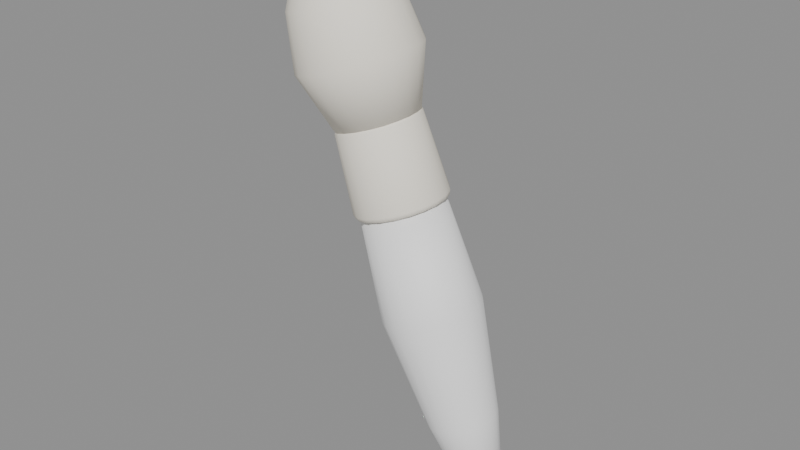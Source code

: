 # Source: paintbrush.blend  (saved by Blender 5.2.45; exported with 4.5.12 LTS)
import bpy
from mathutils import Matrix  # noqa: F401  (used for matrix-valued properties, if any)

bpy.ops.wm.read_factory_settings(use_empty=True)
scene = bpy.context.scene
scene.name = 'HandPaintbrush_Master'

# ---- collections
col_00_armature_007 = bpy.data.collections.new('00_Armature.007'); scene.collection.children.link(col_00_armature_007)
col_02_wearable_hand_paintbrush = bpy.data.collections.new('02_Wearable_hand_paintbrush'); scene.collection.children.link(col_02_wearable_hand_paintbrush)

# ---- materials (node trees are filled in below, after node groups)
mat_avataraccessorytint = bpy.data.materials.new('AvatarAccessoryTint')
mat_avataraccessorytint.diffuse_color = (1.0, 1.0, 1.0, 1.0)
mat_avatardetail = bpy.data.materials.new('AvatarDetail')
mat_avatardetail.diffuse_color = (1.0, 0.9473, 0.8308, 1.0)

# ---- material node trees
mat_avataraccessorytint.use_nodes = True; mat_avataraccessorytint.node_tree.nodes.clear()
_N = mat_avataraccessorytint.node_tree.nodes; _L = mat_avataraccessorytint.node_tree.links
n0 = _N.new('ShaderNodeBsdfPrincipled'); n0.name = 'Principled BSDF'; n0.location = (-200, 100)
n0.inputs[0].default_value = (1.0, 1.0, 1.0, 1.0)
n0.inputs[2].default_value = 0.64
n0.inputs[10].default_value = 0.005
n1 = _N.new('ShaderNodeOutputMaterial'); n1.name = 'Material Output'; n1.location = (200, 100)
_L.new(n0.outputs[0], n1.inputs[0])
n1.is_active_output = True
mat_avatardetail.use_nodes = True; mat_avatardetail.node_tree.nodes.clear()
_N = mat_avatardetail.node_tree.nodes; _L = mat_avatardetail.node_tree.links
n0 = _N.new('ShaderNodeBsdfPrincipled'); n0.name = 'Principled BSDF'; n0.location = (-200, 100)
n0.inputs[0].default_value = (1.0, 0.9473, 0.8308, 1.0)
n0.inputs[2].default_value = 0.8
n0.inputs[10].default_value = 0.005
n1 = _N.new('ShaderNodeOutputMaterial'); n1.name = 'Material Output'; n1.location = (200, 100)
_L.new(n0.outputs[0], n1.inputs[0])
n1.is_active_output = True

# ---- meshes
me_handpaintbrush_handle_mesh = bpy.data.meshes.new('HandPaintbrush_Handle_Mesh')
me_handpaintbrush_handle_mesh.from_pydata([(-0.6033, 0.004873, 0.6151), (-0.5979, 0.004292, 0.6179), (-0.598, 0.006163, 0.6179), (-0.5987, 0.007904, 0.6178), (-0.5999, 0.009344, 0.6174), (-0.6014, 0.01034, 0.617), (-0.6032, 0.0108, 0.6164), (-0.6049, 0.01067, 0.6159), (-0.6066, 0.009976, 0.6153), (-0.6079, 0.008775, 0.6148), (-0.6089, 0.007187, 0.6144), (-0.6093, 0.005368, 0.6142), (-0.6091, 0.003497, 0.6142), (-0.6084, 0.001756, 0.6143), (-0.6073, 0.0003163, 0.6146), (-0.6058, -0.0006817, 0.6151), (-0.604, -0.00114, 0.6156), (-0.6022, -0.001014, 0.6162), (-0.6006, -0.0003164, 0.6168), (-0.5992, 0.0008854, 0.6173), (-0.5983, 0.002473, 0.6176), (-0.6021, 0.002152, 0.6532), (-0.6024, 0.006206, 0.6533), (-0.6039, 0.009978, 0.653), (-0.6064, 0.0131, 0.6523), (-0.6097, 0.01526, 0.6514), (-0.6135, 0.01625, 0.6502), (-0.6173, 0.01598, 0.6489), (-0.6209, 0.01447, 0.6477), (-0.6238, 0.01186, 0.6466), (-0.6258, 0.008424, 0.6458), (-0.6267, 0.004484, 0.6453), (-0.6264, 0.0004295, 0.6452), (-0.6249, -0.003342, 0.6456), (-0.6224, -0.006462, 0.6462), (-0.6191, -0.008624, 0.6472), (-0.6153, -0.009618, 0.6484), (-0.6115, -0.009345, 0.6497), (-0.6079, -0.007832, 0.6509), (-0.605, -0.005229, 0.652), (-0.603, -0.001788, 0.6528), (-0.6103, -0.0001112, 0.6947), (-0.6108, 0.005503, 0.6948), (-0.6128, 0.01072, 0.6943), (-0.6163, 0.01504, 0.6934), (-0.6209, 0.01804, 0.6921), (-0.6261, 0.01941, 0.6904), (-0.6314, 0.01904, 0.6887), (-0.6364, 0.01694, 0.687), (-0.6404, 0.01334, 0.6855), (-0.6432, 0.008573, 0.6844), (-0.6445, 0.003118, 0.6837), (-0.644, -0.002496, 0.6836), (-0.642, -0.007718, 0.684), (-0.6385, -0.01204, 0.685), (-0.6339, -0.01503, 0.6863), (-0.6287, -0.01641, 0.6879), (-0.6233, -0.01603, 0.6897), (-0.6184, -0.01394, 0.6914), (-0.6143, -0.01033, 0.6929), (-0.6116, -0.005567, 0.694), (-0.6249, -0.001484, 0.7299), (-0.6253, 0.003194, 0.7299), (-0.627, 0.007546, 0.7296), (-0.6299, 0.01115, 0.7288), (-0.6337, 0.01364, 0.7277), (-0.6381, 0.01479, 0.7263), (-0.6425, 0.01447, 0.7249), (-0.6466, 0.01273, 0.7234), (-0.65, 0.009723, 0.7222), (-0.6523, 0.005753, 0.7213), (-0.6534, 0.001207, 0.7207), (-0.653, -0.003471, 0.7206), (-0.6513, -0.007823, 0.721), (-0.6484, -0.01142, 0.7218), (-0.6446, -0.01392, 0.7229), (-0.6402, -0.01506, 0.7243), (-0.6358, -0.01475, 0.7257), (-0.6316, -0.013, 0.7271), (-0.6283, -0.01, 0.7284), (-0.6259, -0.00603, 0.7293), (-0.6394, -0.0001816, 0.7262)], [], [(0, 2, 1), (0, 3, 2), (0, 4, 3), (0, 5, 4), (0, 6, 5), (0, 7, 6), (0, 8, 7), (0, 9, 8), (0, 10, 9), (0, 11, 10), (0, 12, 11), (0, 13, 12), (0, 14, 13), (0, 15, 14), (0, 16, 15), (0, 17, 16), (0, 18, 17), (0, 19, 18), (0, 20, 19), (0, 1, 20), (1, 2, 22, 21), (2, 3, 23, 22), (3, 4, 24, 23), (4, 5, 25, 24), (5, 6, 26, 25), (6, 7, 27, 26), (7, 8, 28, 27), (8, 9, 29, 28), (9, 10, 30, 29), (10, 11, 31, 30), (11, 12, 32, 31), (12, 13, 33, 32), (13, 14, 34, 33), (14, 15, 35, 34), (15, 16, 36, 35), (16, 17, 37, 36), (17, 18, 38, 37), (18, 19, 39, 38), (19, 20, 40, 39), (20, 1, 21, 40), (21, 22, 42, 41), (22, 23, 43, 42), (23, 24, 44, 43), (24, 25, 45, 44), (25, 26, 46, 45), (26, 27, 47, 46), (27, 28, 48, 47), (28, 29, 49, 48), (29, 30, 50, 49), (30, 31, 51, 50), (31, 32, 52, 51), (32, 33, 53, 52), (33, 34, 54, 53), (34, 35, 55, 54), (35, 36, 56, 55), (36, 37, 57, 56), (37, 38, 58, 57), (38, 39, 59, 58), (39, 40, 60, 59), (40, 21, 41, 60), (41, 42, 62, 61), (42, 43, 63, 62), (43, 44, 64, 63), (44, 45, 65, 64), (45, 46, 66, 65), (46, 47, 67, 66), (47, 48, 68, 67), (48, 49, 69, 68), (49, 50, 70, 69), (50, 51, 71, 70), (51, 52, 72, 71), (52, 53, 73, 72), (53, 54, 74, 73), (54, 55, 75, 74), (55, 56, 76, 75), (56, 57, 77, 76), (57, 58, 78, 77), (58, 59, 79, 78), (59, 60, 80, 79), (60, 41, 61, 80), (61, 62, 81), (62, 63, 81), (63, 64, 81), (64, 65, 81), (65, 66, 81), (66, 67, 81), (67, 68, 81), (68, 69, 81), (69, 70, 81), (70, 71, 81), (71, 72, 81), (72, 73, 81), (73, 74, 81), (74, 75, 81), (75, 76, 81), (76, 77, 81), (77, 78, 81), (78, 79, 81), (79, 80, 81), (80, 61, 81)])
me_handpaintbrush_handle_mesh.polygons.foreach_set('use_smooth', [True] * 100)
me_handpaintbrush_handle_mesh.materials.append(mat_avataraccessorytint)
me_handpaintbrush_handle_mesh.update()
me_handpaintbrush_detail_mesh = bpy.data.meshes.new('HandPaintbrush_Detail_Mesh')
me_handpaintbrush_detail_mesh.from_pydata([(-0.6385, 0.01657, 0.7283), (-0.6381, 0.01476, 0.7263), (-0.6381, 0.01613, 0.727), (-0.6481, 0.01139, 0.7566), (-0.6473, 0.01361, 0.7548), (-0.6478, 0.01288, 0.7561), (-0.6337, 0.01362, 0.7277), (-0.6337, 0.01528, 0.7299), (-0.6334, 0.01487, 0.7285), (-0.6443, 0.0104, 0.7578), (-0.6429, 0.01246, 0.7562), (-0.6436, 0.01177, 0.7574), (-0.6299, 0.01113, 0.7288), (-0.6294, 0.01247, 0.7311), (-0.6292, 0.01215, 0.7297), (-0.641, 0.00824, 0.7587), (-0.6391, 0.009943, 0.7573), (-0.64, 0.00937, 0.7585), (-0.627, 0.007533, 0.7296), (-0.6261, 0.008421, 0.732), (-0.6261, 0.008223, 0.7305), (-0.6385, 0.005126, 0.7594), (-0.6362, 0.006314, 0.7581), (-0.6372, 0.005904, 0.7593), (-0.6253, 0.003189, 0.7299), (-0.6242, 0.003525, 0.7324), (-0.6242, 0.003473, 0.7309), (-0.637, 0.001362, 0.7597), (-0.6344, 0.001926, 0.7585), (-0.6355, 0.001713, 0.7596), (-0.6249, -0.001482, 0.7298), (-0.6237, -0.001738, 0.7323), (-0.6238, -0.001632, 0.7308), (-0.6367, -0.002685, 0.7596), (-0.6341, -0.002791, 0.7584), (-0.6351, -0.002791, 0.7595), (-0.626, -0.00602, 0.7293), (-0.6249, -0.006853, 0.7317), (-0.6249, -0.006594, 0.7302), (-0.6376, -0.006617, 0.7592), (-0.6351, -0.007375, 0.7578), (-0.6361, -0.007169, 0.759), (-0.6283, -0.009983, 0.7284), (-0.6275, -0.01132, 0.7307), (-0.6274, -0.01093, 0.7292), (-0.6396, -0.01005, 0.7584), (-0.6374, -0.01138, 0.7569), (-0.6384, -0.01099, 0.7581), (-0.6317, -0.01298, 0.7271), (-0.6313, -0.0147, 0.7293), (-0.6311, -0.0142, 0.7279), (-0.6425, -0.01265, 0.7573), (-0.6409, -0.01441, 0.7557), (-0.6416, -0.01388, 0.7569), (-0.6358, -0.01472, 0.7257), (-0.636, -0.01666, 0.7277), (-0.6356, -0.01611, 0.7263), (-0.6461, -0.01416, 0.7561), (-0.645, -0.01617, 0.7542), (-0.6456, -0.01556, 0.7555), (-0.6402, -0.01504, 0.7243), (-0.641, -0.01702, 0.726), (-0.6405, -0.01645, 0.7247), (-0.65, -0.01443, 0.7548), (-0.6495, -0.01648, 0.7528), (-0.6499, -0.01587, 0.7541), (-0.6445, -0.01389, 0.7229), (-0.6459, -0.01573, 0.7245), (-0.6452, -0.0152, 0.7232), (-0.6537, -0.01344, 0.7536), (-0.6539, -0.01533, 0.7514), (-0.6541, -0.01476, 0.7528), (-0.6484, -0.0114, 0.7218), (-0.6501, -0.01292, 0.7232), (-0.6494, -0.01248, 0.722), (-0.657, -0.01128, 0.7526), (-0.6577, -0.01281, 0.7502), (-0.6577, -0.01236, 0.7517), (-0.6513, -0.00781, 0.721), (-0.6534, -0.00887, 0.7223), (-0.6526, -0.00855, 0.7211), (-0.6595, -0.008168, 0.752), (-0.6607, -0.009183, 0.7495), (-0.6605, -0.008895, 0.751), (-0.653, -0.003466, 0.7206), (-0.6553, -0.003974, 0.7219), (-0.6544, -0.003801, 0.7208), (-0.661, -0.004404, 0.7517), (-0.6624, -0.004795, 0.7491), (-0.6622, -0.004705, 0.7506), (-0.6533, 0.001205, 0.7207), (-0.6558, 0.001289, 0.722), (-0.6548, 0.001305, 0.7209), (-0.6613, -0.0003571, 0.7517), (-0.6628, -7.804e-05, 0.7492), (-0.6625, -0.0002001, 0.7507), (-0.6523, 0.005744, 0.7213), (-0.6546, 0.006404, 0.7227), (-0.6537, 0.006266, 0.7214), (-0.6604, 0.003576, 0.7522), (-0.6617, 0.004506, 0.7497), (-0.6615, 0.004178, 0.7513), (-0.65, 0.009707, 0.7222), (-0.652, 0.01087, 0.7237), (-0.6512, 0.0106, 0.7225), (-0.6584, 0.007009, 0.753), (-0.6594, 0.008509, 0.7507), (-0.6593, 0.008, 0.7522), (-0.6466, 0.01271, 0.7234), (-0.6482, 0.01425, 0.7251), (-0.6475, 0.01388, 0.7238), (-0.6555, 0.009608, 0.7541), (-0.656, 0.01154, 0.7519), (-0.6561, 0.01089, 0.7534), (-0.6425, 0.01445, 0.7249), (-0.6435, 0.01621, 0.7267), (-0.643, 0.01578, 0.7254), (-0.6519, 0.01112, 0.7553), (-0.6518, 0.0133, 0.7534), (-0.6521, 0.01257, 0.7547), (-0.6484, -0.001434, 0.7538), (-0.6345, -0.002823, 0.7593), (-0.6349, 0.001855, 0.7594), (-0.6366, 0.006207, 0.759), (-0.6395, 0.009806, 0.7583), (-0.6433, 0.0123, 0.7571), (-0.6476, 0.01345, 0.7558), (-0.6521, 0.01313, 0.7543), (-0.6562, 0.01139, 0.7529), (-0.6596, 0.008384, 0.7516), (-0.6619, 0.004414, 0.7507), (-0.6629, -0.0001323, 0.7502), (-0.6626, -0.00481, 0.7501), (-0.6609, -0.009162, 0.7504), (-0.658, -0.01276, 0.7512), (-0.6541, -0.01526, 0.7523), (-0.6498, -0.0164, 0.7537), (-0.6453, -0.01609, 0.7552), (-0.6412, -0.01434, 0.7566), (-0.6378, -0.01134, 0.7578), (-0.6355, -0.007369, 0.7588), (-0.6343, -0.004358, 0.7814), (-0.6349, 0.002503, 0.7815), (-0.6374, 0.008886, 0.781), (-0.6417, 0.01417, 0.7798), (-0.6473, 0.01782, 0.7782), (-0.6536, 0.01951, 0.7762), (-0.6601, 0.01904, 0.7741), (-0.6662, 0.01648, 0.772), (-0.6712, 0.01208, 0.7702), (-0.6746, 0.006256, 0.7688), (-0.6761, -0.0004117, 0.768), (-0.6755, -0.007273, 0.7679), (-0.673, -0.01366, 0.7684), (-0.6688, -0.01894, 0.7695), (-0.6632, -0.02259, 0.7712), (-0.6568, -0.02428, 0.7732), (-0.6503, -0.02381, 0.7753), (-0.6442, -0.02125, 0.7774), (-0.6393, -0.01685, 0.7792), (-0.6359, -0.01103, 0.7806), (-0.6434, -0.004953, 0.7995), (-0.6438, 0.0009724, 0.7996), (-0.646, 0.006485, 0.7991), (-0.6497, 0.01104, 0.7981), (-0.6545, 0.0142, 0.7967), (-0.66, 0.01566, 0.795), (-0.6657, 0.01526, 0.7931), (-0.6709, 0.01305, 0.7913), (-0.6752, 0.009242, 0.7898), (-0.6781, 0.004214, 0.7886), (-0.6794, -0.001545, 0.7879), (-0.6789, -0.00747, 0.7878), (-0.6768, -0.01298, 0.7882), (-0.6731, -0.01754, 0.7892), (-0.6683, -0.0207, 0.7907), (-0.6628, -0.02215, 0.7924), (-0.6571, -0.02176, 0.7942), (-0.6519, -0.01955, 0.796), (-0.6476, -0.01574, 0.7976), (-0.6447, -0.01071, 0.7988), (-0.6575, -0.004924, 0.8138), (-0.6577, -0.001805, 0.8139), (-0.6589, 0.001096, 0.8137), (-0.6608, 0.003496, 0.8131), (-0.6633, 0.005159, 0.8124), (-0.6662, 0.005924, 0.8115), (-0.6692, 0.005714, 0.8105), (-0.6719, 0.004551, 0.8096), (-0.6742, 0.002548, 0.8087), (-0.6757, -9.88e-05, 0.8081), (-0.6764, -0.00313, 0.8077), (-0.6762, -0.006248, 0.8077), (-0.675, -0.00915, 0.8079), (-0.6731, -0.01155, 0.8084), (-0.6706, -0.01321, 0.8092), (-0.6677, -0.01398, 0.8101), (-0.6647, -0.01377, 0.8111), (-0.662, -0.0126, 0.812), (-0.6597, -0.0106, 0.8129), (-0.6582, -0.007955, 0.8135), (-0.6713, -0.004632, 0.8241)], [], [(56, 62, 60, 54), (34, 28, 29, 35), (64, 58, 59, 65), (26, 32, 30, 24), (59, 53, 51, 57), (25, 31, 32, 26), (58, 52, 53, 59), (29, 23, 21, 27), (50, 56, 54, 48), (28, 22, 23, 29), (49, 55, 56, 50), (20, 26, 24, 18), (53, 47, 45, 51), (19, 25, 26, 20), (52, 46, 47, 53), (23, 17, 15, 21), (44, 50, 48, 42), (22, 16, 17, 23), (43, 49, 50, 44), (14, 20, 18, 12), (47, 41, 39, 45), (13, 19, 20, 14), (46, 40, 41, 47), (17, 11, 9, 15), (38, 44, 42, 36), (16, 10, 11, 17), (37, 43, 44, 38), (8, 14, 12, 6), (41, 35, 33, 39), (7, 13, 14, 8), (40, 34, 35, 41), (11, 5, 3, 9), (32, 38, 36, 30), (10, 4, 5, 11), (31, 37, 38, 32), (2, 8, 6, 1), (0, 7, 8, 2), (55, 61, 62, 56), (35, 29, 27, 33), (65, 59, 57, 63), (61, 67, 68, 62), (62, 68, 66, 60), (70, 64, 65, 71), (71, 65, 63, 69), (67, 73, 74, 68), (68, 74, 72, 66), (76, 70, 71, 77), (77, 71, 69, 75), (73, 79, 80, 74), (74, 80, 78, 72), (82, 76, 77, 83), (83, 77, 75, 81), (79, 85, 86, 80), (80, 86, 84, 78), (88, 82, 83, 89), (89, 83, 81, 87), (85, 91, 92, 86), (86, 92, 90, 84), (94, 88, 89, 95), (95, 89, 87, 93), (91, 97, 98, 92), (92, 98, 96, 90), (100, 94, 95, 101), (101, 95, 93, 99), (97, 103, 104, 98), (98, 104, 102, 96), (106, 100, 101, 107), (107, 101, 99, 105), (103, 109, 110, 104), (104, 110, 108, 102), (112, 106, 107, 113), (113, 107, 105, 111), (109, 115, 116, 110), (110, 116, 114, 108), (118, 112, 113, 119), (119, 113, 111, 117), (115, 0, 2, 116), (116, 2, 1, 114), (4, 118, 119, 5), (5, 119, 117, 3), (1, 6, 12, 18, 24, 30, 36, 42, 48, 54, 60, 66, 72, 78, 84, 90, 96, 102, 108, 114), (0, 4, 10, 7), (115, 118, 4, 0), (9, 3, 117, 111, 105, 99, 93, 87, 81, 75, 69, 63, 57, 51, 45, 39, 33, 27, 21, 15), (7, 10, 16, 13), (13, 16, 22, 19), (19, 22, 28, 25), (25, 28, 34, 31), (31, 34, 40, 37), (37, 40, 46, 43), (43, 46, 52, 49), (49, 52, 58, 55), (55, 58, 64, 61), (61, 64, 70, 67), (67, 70, 76, 73), (73, 76, 82, 79), (79, 82, 88, 85), (85, 88, 94, 91), (91, 94, 100, 97), (97, 100, 106, 103), (103, 106, 112, 109), (109, 112, 118, 115), (120, 122, 121), (120, 123, 122), (120, 124, 123), (120, 125, 124), (120, 126, 125), (120, 127, 126), (120, 128, 127), (120, 129, 128), (120, 130, 129), (120, 131, 130), (120, 132, 131), (120, 133, 132), (120, 134, 133), (120, 135, 134), (120, 136, 135), (120, 137, 136), (120, 138, 137), (120, 139, 138), (120, 140, 139), (120, 121, 140), (121, 122, 142, 141), (122, 123, 143, 142), (123, 124, 144, 143), (124, 125, 145, 144), (125, 126, 146, 145), (126, 127, 147, 146), (127, 128, 148, 147), (128, 129, 149, 148), (129, 130, 150, 149), (130, 131, 151, 150), (131, 132, 152, 151), (132, 133, 153, 152), (133, 134, 154, 153), (134, 135, 155, 154), (135, 136, 156, 155), (136, 137, 157, 156), (137, 138, 158, 157), (138, 139, 159, 158), (139, 140, 160, 159), (140, 121, 141, 160), (141, 142, 162, 161), (142, 143, 163, 162), (143, 144, 164, 163), (144, 145, 165, 164), (145, 146, 166, 165), (146, 147, 167, 166), (147, 148, 168, 167), (148, 149, 169, 168), (149, 150, 170, 169), (150, 151, 171, 170), (151, 152, 172, 171), (152, 153, 173, 172), (153, 154, 174, 173), (154, 155, 175, 174), (155, 156, 176, 175), (156, 157, 177, 176), (157, 158, 178, 177), (158, 159, 179, 178), (159, 160, 180, 179), (160, 141, 161, 180), (161, 162, 182, 181), (162, 163, 183, 182), (163, 164, 184, 183), (164, 165, 185, 184), (165, 166, 186, 185), (166, 167, 187, 186), (167, 168, 188, 187), (168, 169, 189, 188), (169, 170, 190, 189), (170, 171, 191, 190), (171, 172, 192, 191), (172, 173, 193, 192), (173, 174, 194, 193), (174, 175, 195, 194), (175, 176, 196, 195), (176, 177, 197, 196), (177, 178, 198, 197), (178, 179, 199, 198), (179, 180, 200, 199), (180, 161, 181, 200), (181, 182, 201), (182, 183, 201), (183, 184, 201), (184, 185, 201), (185, 186, 201), (186, 187, 201), (187, 188, 201), (188, 189, 201), (189, 190, 201), (190, 191, 201), (191, 192, 201), (192, 193, 201), (193, 194, 201), (194, 195, 201), (195, 196, 201), (196, 197, 201), (197, 198, 201), (198, 199, 201), (199, 200, 201), (200, 181, 201)])
me_handpaintbrush_detail_mesh.polygons.foreach_set('use_smooth', [True] * 202)
me_handpaintbrush_detail_mesh.materials.append(mat_avatardetail)
me_handpaintbrush_detail_mesh.update()
arm_rig_055 = bpy.data.armatures.new('rig.055')  # bones are not reproduced

# ---- objects
ob_rig = bpy.data.objects.new('rig', arm_rig_055)
ob_handpaintbrush_handle = bpy.data.objects.new('HandPaintbrush_Handle', me_handpaintbrush_handle_mesh)
ob_handpaintbrush_detail = bpy.data.objects.new('HandPaintbrush_Detail', me_handpaintbrush_detail_mesh)

# ---- transforms, parenting, visibility, modifiers, constraints
ob_rig.location = (0.0, 0.0, 0.0)
ob_rig.rotation_mode = 'QUATERNION'
ob_rig.rotation_quaternion = (1.0, 0.0, 0.0, 0.0)
ob_rig.show_in_front = True
ob_handpaintbrush_handle.parent = ob_rig
ob_handpaintbrush_handle.location = (0.0, 0.0, 0.0)
_vg = ob_handpaintbrush_handle.vertex_groups.new(name='DEF-hand.R')
_vg.add([0, 1, 2, 3, 4, 5, 6, 7, 8, 9, 10, 11, 12, 13, 14, 15, 16, 17, 18, 19, 20, 21, 22, 23, 24, 25, 26, 27, 28, 29, 30, 31, 32, 33, 34, 35, 36, 37, 38, 39, 40, 41, 42, 43, 44, 45, 46, 47, 48, 49, 50, 51, 52, 53, 54, 55, 56, 57, 58, 59, 60, 61, 62, 63, 64, 65, 66, 67, 68, 69, 70, 71, 72, 73, 74, 75, 76, 77, 78, 79, 80, 81], 1.0, 'REPLACE')
_m = ob_handpaintbrush_handle.modifiers.new('Armature', 'ARMATURE')
_m.object = ob_rig
ob_handpaintbrush_detail.parent = ob_rig
ob_handpaintbrush_detail.location = (0.0, 0.0, 0.0)
_vg = ob_handpaintbrush_detail.vertex_groups.new(name='DEF-hand.R')
_vg.add([0, 1, 2, 3, 4, 5, 6, 7, 8, 9, 10, 11, 12, 13, 14, 15, 16, 17, 18, 19, 20, 21, 22, 23, 24, 25, 26, 27, 28, 29, 30, 31, 32, 33, 34, 35, 36, 37, 38, 39, 40, 41, 42, 43, 44, 45, 46, 47, 48, 49, 50, 51, 52, 53, 54, 55, 56, 57, 58, 59, 60, 61, 62, 63, 64, 65, 66, 67, 68, 69, 70, 71, 72, 73, 74, 75, 76, 77, 78, 79, 80, 81, 82, 83, 84, 85, 86, 87, 88, 89, 90, 91, 92, 93, 94, 95, 96, 97, 98, 99, 100, 101, 102, 103, 104, 105, 106, 107, 108, 109, 110, 111, 112, 113, 114, 115, 116, 117, 118, 119, 120, 121, 122, 123, 124, 125, 126, 127, 128, 129, 130, 131, 132, 133, 134, 135, 136, 137, 138, 139, 140, 141, 142, 143, 144, 145, 146, 147, 148, 149, 150, 151, 152, 153, 154, 155, 156, 157, 158, 159, 160, 161, 162, 163, 164, 165, 166, 167, 168, 169, 170, 171, 172, 173, 174, 175, 176, 177, 178, 179, 180, 181, 182, 183, 184, 185, 186, 187, 188, 189, 190, 191, 192, 193, 194, 195, 196, 197, 198, 199, 200, 201], 1.0, 'REPLACE')
_m = ob_handpaintbrush_detail.modifiers.new('Armature', 'ARMATURE')
_m.object = ob_rig

# ---- collection membership
col_00_armature_007.objects.link(ob_rig)
col_02_wearable_hand_paintbrush.objects.link(ob_handpaintbrush_handle)
col_02_wearable_hand_paintbrush.objects.link(ob_handpaintbrush_detail)

# ---- scene / render settings (as saved in the file)
scene.frame_start = 1; scene.frame_end = 250; scene.frame_set(1)
scene.render.engine = 'BLENDER_EEVEE_NEXT'
scene.render.image_settings.exr_codec = 'NONE'
scene.render.use_bake_clear = False
scene.render.bake_margin = 0
scene.render.bake_bias = 0.0
scene.render.bake_samples = 0
scene.render.simplify_subdivision_render = 0
scene.render.simplify_child_particles_render = 0.0
scene.render.compositor_device = 'GPU'
scene.eevee.use_volume_custom_range = False
scene.eevee.gtao_distance = 0.0
scene.eevee.use_fast_gi = False
scene.eevee.fast_gi_thickness_near = 0.1
scene.eevee.fast_gi_thickness_far = 0.0
scene.eevee.ray_tracing_options.screen_trace_thickness = 0.1
bpy.context.view_layer.update()

# ---- added for rendering (the .blend has no active camera and no usable light): camera, sun + grey world if the file has none
cam_auto = bpy.data.cameras.new('AutoCamera')
cam_auto.lens = 50.0
cam_auto.sensor_width = 36.0
cam_auto.clip_end = 1000.0
ob_auto_camera = bpy.data.objects.new('AutoCamera', cam_auto)
scene.collection.objects.link(ob_auto_camera)
ob_auto_camera.location = (-0.426397, -0.257092, 0.888934)
ob_auto_camera.rotation_euler = (1.09748, -7.21219e-08, 0.694738)
scene.camera = ob_auto_camera
light_auto_sun = bpy.data.lights.new('AutoSun', 'SUN')
light_auto_sun.energy = 3.0
light_auto_sun.angle = 0.0523599
ob_auto_sun = bpy.data.objects.new('AutoSun', light_auto_sun)
scene.collection.objects.link(ob_auto_sun)
ob_auto_sun.rotation_euler = (0.872665, 0.174533, 0.523599)
if scene.world is None:
    world_auto = bpy.data.worlds.new('AutoWorld')
    world_auto.color = (0.3, 0.3, 0.3)
    scene.world = world_auto
bpy.context.view_layer.update()

